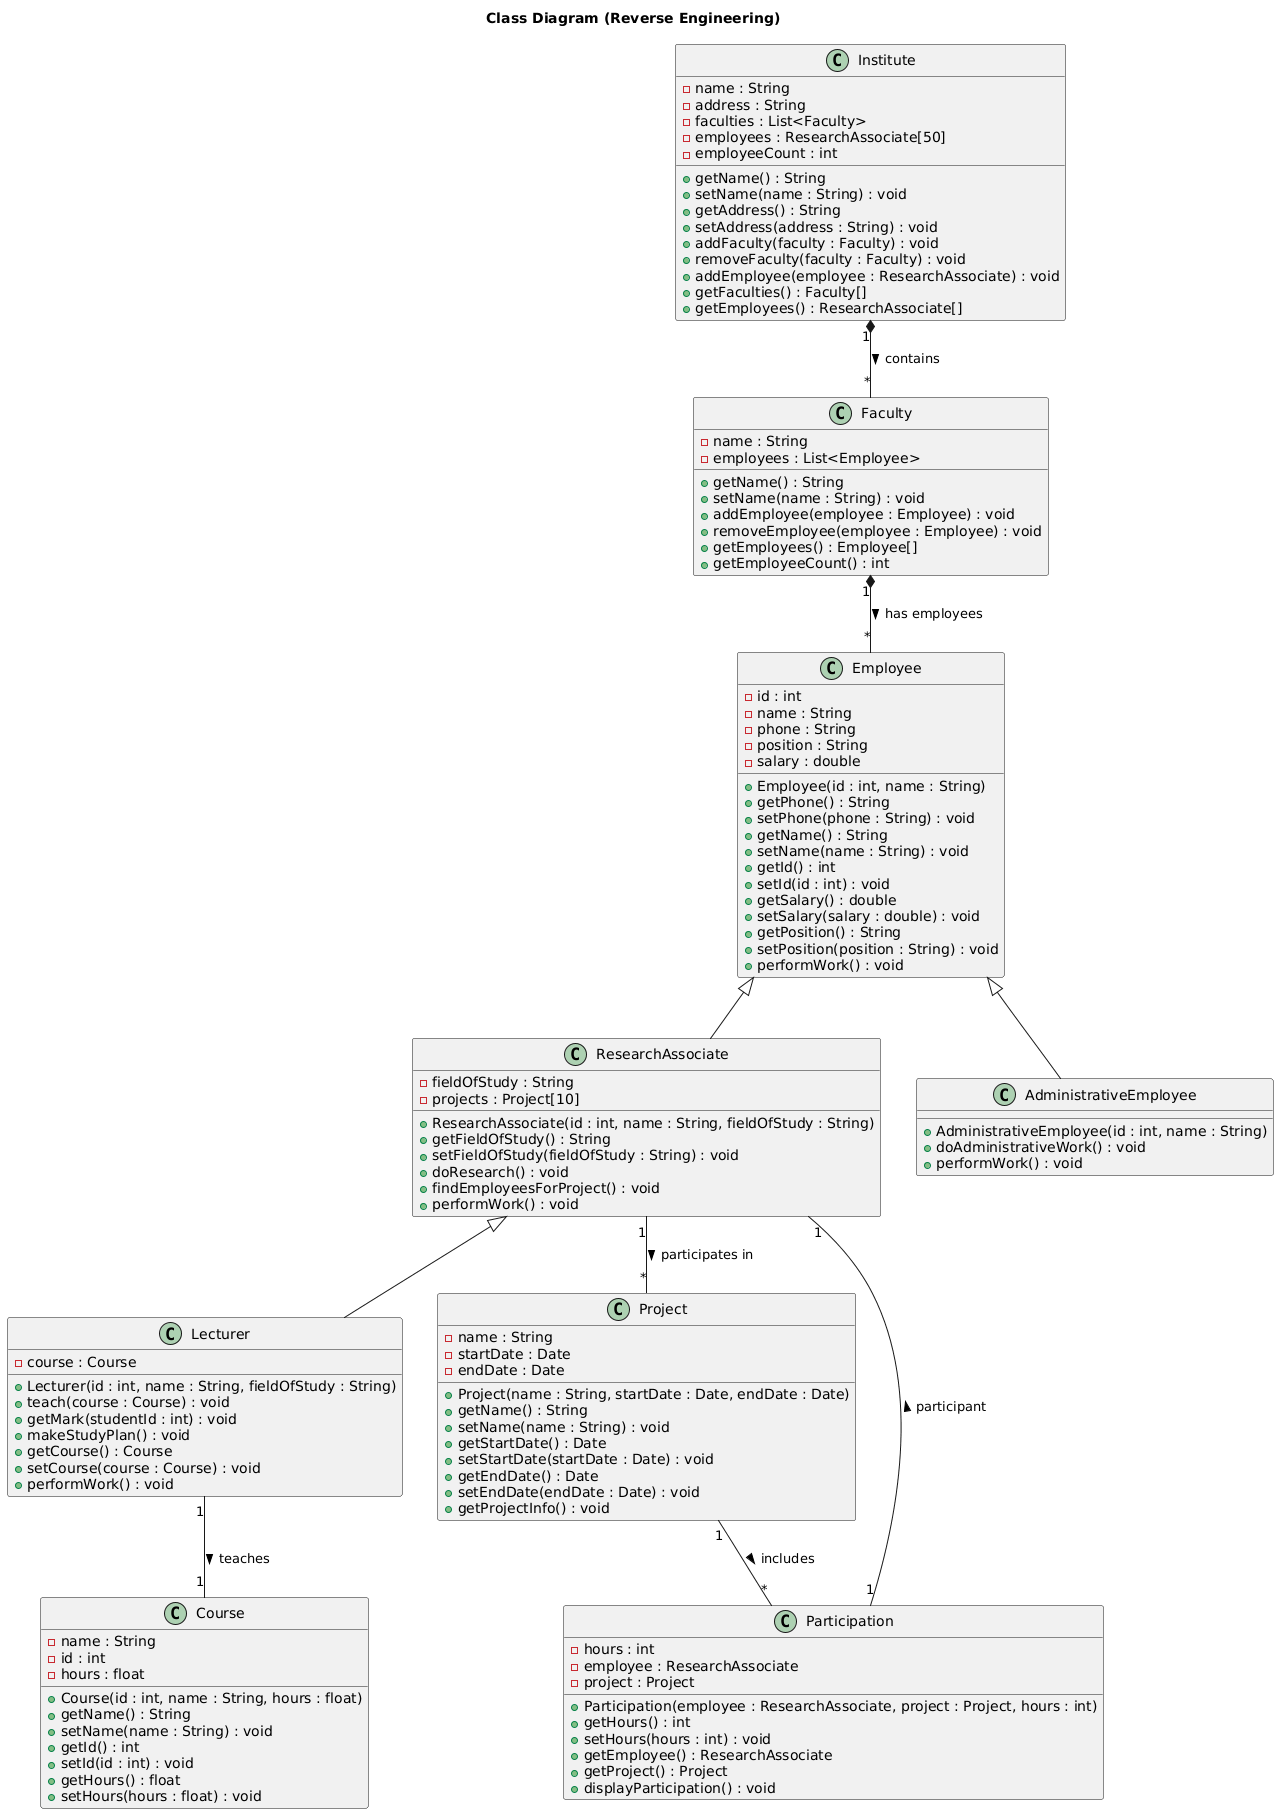

The diagram above was rendered by PlantUML. Its source (embedded in the PNG):
@startuml
title Class Diagram (Reverse Engineering)

class Institute {
  - name : String
  - address : String
  - faculties : List<Faculty>
  - employees : ResearchAssociate[50]
  - employeeCount : int
  + getName() : String
  + setName(name : String) : void
  + getAddress() : String
  + setAddress(address : String) : void
  + addFaculty(faculty : Faculty) : void
  + removeFaculty(faculty : Faculty) : void
  + addEmployee(employee : ResearchAssociate) : void
  + getFaculties() : Faculty[]
  + getEmployees() : ResearchAssociate[]
}

class Faculty {
  - name : String
  - employees : List<Employee>
  + getName() : String
  + setName(name : String) : void
  + addEmployee(employee : Employee) : void
  + removeEmployee(employee : Employee) : void
  + getEmployees() : Employee[]
  + getEmployeeCount() : int
}

class Employee {
  - id : int
  - name : String
  - phone : String
  - position : String
  - salary : double
  + Employee(id : int, name : String)
  + getPhone() : String
  + setPhone(phone : String) : void
  + getName() : String
  + setName(name : String) : void
  + getId() : int
  + setId(id : int) : void
  + getSalary() : double
  + setSalary(salary : double) : void
  + getPosition() : String
  + setPosition(position : String) : void
  + performWork() : void
}

class ResearchAssociate {
  - fieldOfStudy : String
  - projects : Project[10]
  + ResearchAssociate(id : int, name : String, fieldOfStudy : String)
  + getFieldOfStudy() : String
  + setFieldOfStudy(fieldOfStudy : String) : void
  + doResearch() : void
  + findEmployeesForProject() : void
  + performWork() : void
}

class Lecturer {
  - course : Course
  + Lecturer(id : int, name : String, fieldOfStudy : String)
  + teach(course : Course) : void
  + getMark(studentId : int) : void
  + makeStudyPlan() : void
  + getCourse() : Course
  + setCourse(course : Course) : void
  + performWork() : void
}

class AdministrativeEmployee {
  + AdministrativeEmployee(id : int, name : String)
  + doAdministrativeWork() : void
  + performWork() : void
}

class Project {
  - name : String
  - startDate : Date
  - endDate : Date
  + Project(name : String, startDate : Date, endDate : Date)
  + getName() : String
  + setName(name : String) : void
  + getStartDate() : Date
  + setStartDate(startDate : Date) : void
  + getEndDate() : Date
  + setEndDate(endDate : Date) : void
  + getProjectInfo() : void
}

class Participation {
  - hours : int
  - employee : ResearchAssociate
  - project : Project
  + Participation(employee : ResearchAssociate, project : Project, hours : int)
  + getHours() : int
  + setHours(hours : int) : void
  + getEmployee() : ResearchAssociate
  + getProject() : Project
  + displayParticipation() : void
}

class Course {
  - name : String
  - id : int
  - hours : float
  + Course(id : int, name : String, hours : float)
  + getName() : String
  + setName(name : String) : void
  + getId() : int
  + setId(id : int) : void
  + getHours() : float
  + setHours(hours : float) : void
}

'--- Relationships ---

Institute "1" *-- "*" Faculty : contains >
Faculty "1" *-- "*" Employee : has employees >

Employee <|-- ResearchAssociate
Employee <|-- AdministrativeEmployee
ResearchAssociate <|-- Lecturer

ResearchAssociate "1" -- "*" Project : participates in >
Project "1" -- "*" Participation : includes >
Participation "1" -- "1" ResearchAssociate : participant >

Lecturer "1" -- "1" Course : teaches >
@enduml